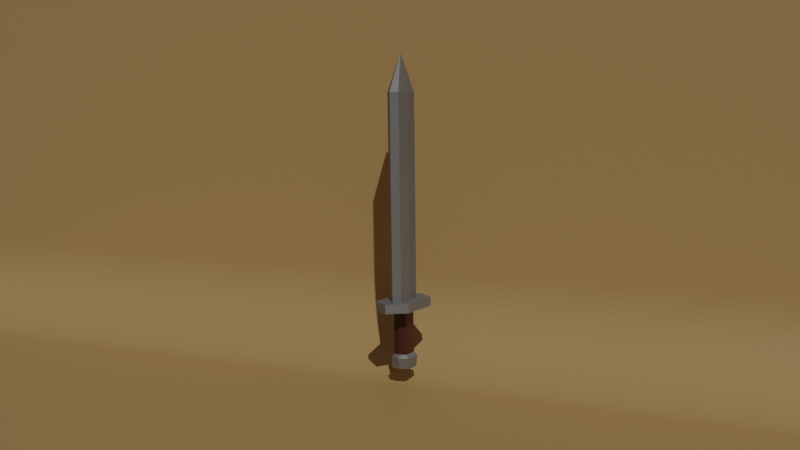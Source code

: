 # Source: Sword_1.blend  (saved by Blender 3.6.11; exported with 4.5.12 LTS)
import bpy
from mathutils import Matrix  # noqa: F401  (used for matrix-valued properties, if any)

bpy.ops.wm.read_factory_settings(use_empty=True)
scene = bpy.context.scene
scene.name = 'Scene'

# ---- materials (node trees are filled in below, after node groups)
mat_material_steel = bpy.data.materials.new('Material_Steel')
mat_material_steel.alpha_threshold = 0.0
mat_material_steel.roughness = 0.5
mat_material_steel.line_color = (0.0, 0.0, 0.0, 1.0)
mat_material_wood = bpy.data.materials.new('Material_Wood')
mat_material_wood.alpha_threshold = 0.0
mat_material_wood.roughness = 0.5
mat_material_wood.line_color = (0.0, 0.0, 0.0, 1.0)
mat_material_bg = bpy.data.materials.new('Material_BG')

# ---- material node trees
mat_material_steel.use_nodes = True; mat_material_steel.node_tree.nodes.clear()
_N = mat_material_steel.node_tree.nodes; _L = mat_material_steel.node_tree.links
n0 = _N.new('ShaderNodeOutputMaterial'); n0.name = 'Material Output'; n0.location = (300, 300)
n1 = _N.new('ShaderNodeBsdfPrincipled'); n1.name = 'Principled BSDF'; n1.location = (10, 300)
n1.distribution = 'GGX'
n1.subsurface_method = 'RANDOM_WALK_SKIN'
n1.inputs[0].default_value = (0.2585, 0.2585, 0.2585, 1.0)
n1.inputs[1].default_value = 0.5
n1.inputs[3].default_value = 1.45
n1.inputs[13].default_value = 0.0
n1.inputs[27].default_value = (0.0, 0.0, 0.0, 1.0)
n1.inputs[28].default_value = 1.0
_L.new(n1.outputs[0], n0.inputs[0])
n0.is_active_output = True
mat_material_wood.use_nodes = True; mat_material_wood.node_tree.nodes.clear()
_N = mat_material_wood.node_tree.nodes; _L = mat_material_wood.node_tree.links
n0 = _N.new('ShaderNodeOutputMaterial'); n0.name = 'Material Output'; n0.location = (300, 300)
n1 = _N.new('ShaderNodeBsdfPrincipled'); n1.name = 'Principled BSDF'; n1.location = (10, 300)
n1.distribution = 'GGX'
n1.subsurface_method = 'RANDOM_WALK_SKIN'
n1.inputs[0].default_value = (0.06849, 0.01188, 0.006673, 1.0)
n1.inputs[3].default_value = 1.45
n1.inputs[27].default_value = (0.0, 0.0, 0.0, 1.0)
n1.inputs[28].default_value = 1.0
_L.new(n1.outputs[0], n0.inputs[0])
n0.is_active_output = True
mat_material_bg.use_nodes = True; mat_material_bg.node_tree.nodes.clear()
_N = mat_material_bg.node_tree.nodes; _L = mat_material_bg.node_tree.links
n0 = _N.new('ShaderNodeBsdfPrincipled'); n0.name = 'Principled BSDF'; n0.location = (10, 300)
n0.distribution = 'GGX'
n0.subsurface_method = 'RANDOM_WALK_SKIN'
n0.inputs[0].default_value = (0.4885, 0.3053, 0.1234, 1.0)
n0.inputs[3].default_value = 1.45
n0.inputs[27].default_value = (0.0, 0.0, 0.0, 1.0)
n0.inputs[28].default_value = 1.0
n1 = _N.new('ShaderNodeOutputMaterial'); n1.name = 'Material Output'; n1.location = (300, 300)
_L.new(n0.outputs[0], n1.inputs[0])
n1.is_active_output = True

# ---- world
world_world = bpy.data.worlds.new('World'); scene.world = world_world
world_world.use_nodes = True; world_world.node_tree.nodes.clear()
_N = world_world.node_tree.nodes; _L = world_world.node_tree.links
n0 = _N.new('ShaderNodeOutputWorld'); n0.name = 'World Output'; n0.location = (300, 300)
n1 = _N.new('ShaderNodeBackground'); n1.name = 'Background'; n1.location = (10, 300)
n1.inputs[0].default_value = (0.05088, 0.05088, 0.05088, 1.0)
_L.new(n1.outputs[0], n0.inputs[0])
n0.is_active_output = True
world_world.color = (0.05088, 0.05088, 0.05088)
world_world.use_sun_shadow = False
world_world.sun_shadow_jitter_overblur = 0.0

# ---- cameras
cam_camera = bpy.data.cameras.new('Camera')

# ---- lights
light_sun = bpy.data.lights.new('Sun', 'SUN')
light_sun.transmission_factor = 0.0
light_sun.energy = 1.5

# ---- meshes
me_sword = bpy.data.meshes.new('Sword')
me_sword.from_pydata([(0.02788, -0.03882, 0.08938), (0.01965, -0.02339, 0.07956), (8.492e-11, -0.04575, 0.08938), (8.492e-11, -0.02823, 0.07956), (0.02899, -1.439e-10, 0.08938), (0.02043, -1.439e-10, 0.07956), (0.02772, -0.02915, -0.05517), (0.05443, -0.06876, 0.08938), (0.01772, -0.04638, 0.1167), (8.492e-11, -0.06671, 0.1167), (0.0225, -1.439e-10, 0.1167), (8.492e-11, -0.1102, 0.08938), (0.05404, -1.439e-10, 0.08938), (0.05443, -0.06876, 0.1167), (8.492e-11, -0.1102, 0.1167), (0.05404, -1.439e-10, 0.1167), (0.01802, -0.04777, 0.7257), (8.492e-11, -0.06775, 0.7257), (0.02304, -1.439e-10, 0.7257), (0.02001, -0.0247, -0.04523), (8.492e-11, -0.03046, -0.04523), (0.02093, -1.439e-10, -0.04523), (0.0266, -0.02509, -0.08787), (8.492e-11, -0.03909, -0.05517), (0.02931, -1.439e-10, -0.05517), (8.492e-11, -0.03135, -0.08787), (0.0276, -1.439e-10, -0.08787), (8.492e-11, -1.439e-10, -0.08787), (8.492e-11, -1.439e-10, 0.8388), (-0.02788, -0.03882, 0.08938), (-0.01965, -0.02339, 0.07956), (-0.02899, -1.439e-10, 0.08938), (-0.02043, -1.439e-10, 0.07956), (-0.02772, -0.02915, -0.05517), (-0.05443, -0.06876, 0.08938), (-0.01772, -0.04638, 0.1167), (-0.0225, -1.439e-10, 0.1167), (-0.05404, -1.439e-10, 0.08938), (-0.05443, -0.06876, 0.1167), (-0.05404, -1.439e-10, 0.1167), (-0.01802, -0.04777, 0.7257), (-0.02304, -1.439e-10, 0.7257), (-0.02001, -0.0247, -0.04523), (-0.02093, -1.439e-10, -0.04523), (-0.0266, -0.02509, -0.08787), (-0.02931, -1.439e-10, -0.05517), (-0.0276, -1.439e-10, -0.08787), (0.02788, 0.03882, 0.08938), (0.01965, 0.02339, 0.07956), (8.492e-11, 0.04575, 0.08938), (8.492e-11, 0.02823, 0.07956), (0.02772, 0.02915, -0.05517), (0.05443, 0.06876, 0.08938), (0.01772, 0.04638, 0.1167), (8.492e-11, 0.06671, 0.1167), (8.492e-11, 0.1102, 0.08938), (0.05443, 0.06876, 0.1167), (8.492e-11, 0.1102, 0.1167), (0.01802, 0.04777, 0.7257), (8.492e-11, 0.06775, 0.7257), (0.02001, 0.0247, -0.04523), (8.492e-11, 0.03046, -0.04523), (0.0266, 0.02509, -0.08787), (8.492e-11, 0.03909, -0.05517), (8.492e-11, 0.03135, -0.08787), (-0.02788, 0.03882, 0.08938), (-0.01965, 0.02339, 0.07956), (-0.02772, 0.02915, -0.05517), (-0.05443, 0.06876, 0.08938), (-0.01772, 0.04638, 0.1167), (-0.05443, 0.06876, 0.1167), (-0.01802, 0.04777, 0.7257), (-0.02001, 0.0247, -0.04523), (-0.0266, 0.02509, -0.08787)], [], [(5, 1, 19, 21), (5, 4, 0, 1), (1, 0, 2, 3), (2, 0, 7, 11), (8, 10, 18, 16), (10, 8, 13, 15), (11, 7, 13, 14), (7, 12, 15, 13), (0, 4, 12, 7), (8, 9, 14, 13), (17, 16, 28), (9, 8, 16, 17), (21, 19, 6, 24), (1, 3, 20, 19), (24, 6, 22, 26), (19, 20, 23, 6), (27, 26, 22, 25), (6, 23, 25, 22), (16, 18, 28), (32, 43, 42, 30), (32, 30, 29, 31), (30, 3, 2, 29), (2, 11, 34, 29), (35, 40, 41, 36), (36, 39, 38, 35), (11, 14, 38, 34), (34, 38, 39, 37), (29, 34, 37, 31), (35, 38, 14, 9), (17, 28, 40), (9, 17, 40, 35), (43, 45, 33, 42), (30, 42, 20, 3), (45, 46, 44, 33), (42, 33, 23, 20), (27, 25, 44, 46), (33, 44, 25, 23), (40, 28, 41), (5, 21, 60, 48), (5, 48, 47, 4), (48, 50, 49, 47), (49, 55, 52, 47), (53, 58, 18, 10), (10, 15, 56, 53), (55, 57, 56, 52), (52, 56, 15, 12), (47, 52, 12, 4), (53, 56, 57, 54), (59, 28, 58), (54, 59, 58, 53), (21, 24, 51, 60), (48, 60, 61, 50), (24, 26, 62, 51), (60, 51, 63, 61), (27, 64, 62, 26), (51, 62, 64, 63), (58, 28, 18), (32, 66, 72, 43), (32, 31, 65, 66), (66, 65, 49, 50), (49, 65, 68, 55), (69, 36, 41, 71), (36, 69, 70, 39), (55, 68, 70, 57), (68, 37, 39, 70), (65, 31, 37, 68), (69, 54, 57, 70), (59, 71, 28), (54, 69, 71, 59), (43, 72, 67, 45), (66, 50, 61, 72), (45, 67, 73, 46), (72, 61, 63, 67), (27, 46, 73, 64), (67, 63, 64, 73), (71, 41, 28)])
me_sword.polygons.foreach_set('material_index', [1, 0, 0, 0, 0, 0, 0, 0, 0, 0, 0, 0, 0, 1, 0, 0, 0, 0, 0, 1, 0, 0, 0, 0, 0, 0, 0, 0, 0, 0, 0, 0, 1, 0, 0, 0, 0, 0, 1, 0, 0, 0, 0, 0, 0, 0, 0, 0, 0, 0, 0, 1, 0, 0, 0, 0, 0, 1, 0, 0, 0, 0, 0, 0, 0, 0, 0, 0, 0, 0, 1, 0, 0, 0, 0, 0])
_uv = me_sword.uv_layers.new(name='UVMap')
_uv.uv.foreach_set('vector', [0.375, 0.625, 0.375, 0.75, 0.375, 0.75, 0.375, 0.625, 0.375, 0.625, 0.625, 0.625, 0.625, 0.75, 0.375, 0.75, 0.375, 0.75, 0.625, 0.75, 0.625, 0.875, 0.375, 0.875, 0.625, 0.875, 0.625, 0.75, 0.625, 0.75, 0.625, 0.875, 0.625, 0.75, 0.625, 0.625, 0.625, 0.625, 0.625, 0.75, 0.625, 0.625, 0.625, 0.75, 0.625, 0.75, 0.625, 0.625, 0.625, 0.875, 0.625, 0.75, 0.625, 0.75, 0.625, 0.875, 0.625, 0.75, 0.625, 0.625, 0.625, 0.625, 0.625, 0.75, 0.625, 0.75, 0.625, 0.625, 0.625, 0.625, 0.625, 0.75, 0.625, 0.75, 0.75, 0.75, 0.75, 0.75, 0.625, 0.75, 0.75, 0.75, 0.625, 0.75, 0.75, 0.75, 0.75, 0.75, 0.625, 0.75, 0.625, 0.75, 0.75, 0.75, 0.375, 0.625, 0.375, 0.75, 0.375, 0.75, 0.375, 0.625, 0.375, 0.75, 0.375, 0.875, 0.375, 0.875, 0.375, 0.75, 0.375, 0.625, 0.375, 0.75, 0.375, 0.75, 0.375, 0.625, 0.375, 0.75, 0.375, 0.875, 0.375, 0.875, 0.375, 0.75, 0.25, 0.625, 0.375, 0.625, 0.375, 0.75, 0.25, 0.75, 0.375, 0.75, 0.375, 0.875, 0.375, 0.875, 0.375, 0.75, 0.625, 0.75, 0.625, 0.625, 0.625, 0.75, 0.375, 0.625, 0.375, 0.625, 0.375, 0.75, 0.375, 0.75, 0.375, 0.625, 0.375, 0.75, 0.625, 0.75, 0.625, 0.625, 0.375, 0.75, 0.375, 0.875, 0.625, 0.875, 0.625, 0.75, 0.625, 0.875, 0.625, 0.875, 0.625, 0.75, 0.625, 0.75, 0.625, 0.75, 0.625, 0.75, 0.625, 0.625, 0.625, 0.625, 0.625, 0.625, 0.625, 0.625, 0.625, 0.75, 0.625, 0.75, 0.625, 0.875, 0.625, 0.875, 0.625, 0.75, 0.625, 0.75, 0.625, 0.75, 0.625, 0.75, 0.625, 0.625, 0.625, 0.625, 0.625, 0.75, 0.625, 0.75, 0.625, 0.625, 0.625, 0.625, 0.625, 0.75, 0.625, 0.75, 0.75, 0.75, 0.75, 0.75, 0.75, 0.75, 0.75, 0.75, 0.625, 0.75, 0.75, 0.75, 0.75, 0.75, 0.625, 0.75, 0.625, 0.75, 0.375, 0.625, 0.375, 0.625, 0.375, 0.75, 0.375, 0.75, 0.375, 0.75, 0.375, 0.75, 0.375, 0.875, 0.375, 0.875, 0.375, 0.625, 0.375, 0.625, 0.375, 0.75, 0.375, 0.75, 0.375, 0.75, 0.375, 0.75, 0.375, 0.875, 0.375, 0.875, 0.25, 0.625, 0.25, 0.75, 0.375, 0.75, 0.375, 0.625, 0.375, 0.75, 0.375, 0.75, 0.375, 0.875, 0.375, 0.875, 0.625, 0.75, 0.625, 0.75, 0.625, 0.625, 0.375, 0.625, 0.375, 0.625, 0.375, 0.75, 0.375, 0.75, 0.375, 0.625, 0.375, 0.75, 0.625, 0.75, 0.625, 0.625, 0.375, 0.75, 0.375, 0.875, 0.625, 0.875, 0.625, 0.75, 0.625, 0.875, 0.625, 0.875, 0.625, 0.75, 0.625, 0.75, 0.625, 0.75, 0.625, 0.75, 0.625, 0.625, 0.625, 0.625, 0.625, 0.625, 0.625, 0.625, 0.625, 0.75, 0.625, 0.75, 0.625, 0.875, 0.625, 0.875, 0.625, 0.75, 0.625, 0.75, 0.625, 0.75, 0.625, 0.75, 0.625, 0.625, 0.625, 0.625, 0.625, 0.75, 0.625, 0.75, 0.625, 0.625, 0.625, 0.625, 0.625, 0.75, 0.625, 0.75, 0.75, 0.75, 0.75, 0.75, 0.75, 0.75, 0.75, 0.75, 0.625, 0.75, 0.75, 0.75, 0.75, 0.75, 0.625, 0.75, 0.625, 0.75, 0.375, 0.625, 0.375, 0.625, 0.375, 0.75, 0.375, 0.75, 0.375, 0.75, 0.375, 0.75, 0.375, 0.875, 0.375, 0.875, 0.375, 0.625, 0.375, 0.625, 0.375, 0.75, 0.375, 0.75, 0.375, 0.75, 0.375, 0.75, 0.375, 0.875, 0.375, 0.875, 0.25, 0.625, 0.25, 0.75, 0.375, 0.75, 0.375, 0.625, 0.375, 0.75, 0.375, 0.75, 0.375, 0.875, 0.375, 0.875, 0.625, 0.75, 0.625, 0.75, 0.625, 0.625, 0.375, 0.625, 0.375, 0.75, 0.375, 0.75, 0.375, 0.625, 0.375, 0.625, 0.625, 0.625, 0.625, 0.75, 0.375, 0.75, 0.375, 0.75, 0.625, 0.75, 0.625, 0.875, 0.375, 0.875, 0.625, 0.875, 0.625, 0.75, 0.625, 0.75, 0.625, 0.875, 0.625, 0.75, 0.625, 0.625, 0.625, 0.625, 0.625, 0.75, 0.625, 0.625, 0.625, 0.75, 0.625, 0.75, 0.625, 0.625, 0.625, 0.875, 0.625, 0.75, 0.625, 0.75, 0.625, 0.875, 0.625, 0.75, 0.625, 0.625, 0.625, 0.625, 0.625, 0.75, 0.625, 0.75, 0.625, 0.625, 0.625, 0.625, 0.625, 0.75, 0.625, 0.75, 0.75, 0.75, 0.75, 0.75, 0.625, 0.75, 0.75, 0.75, 0.625, 0.75, 0.75, 0.75, 0.75, 0.75, 0.625, 0.75, 0.625, 0.75, 0.75, 0.75, 0.375, 0.625, 0.375, 0.75, 0.375, 0.75, 0.375, 0.625, 0.375, 0.75, 0.375, 0.875, 0.375, 0.875, 0.375, 0.75, 0.375, 0.625, 0.375, 0.75, 0.375, 0.75, 0.375, 0.625, 0.375, 0.75, 0.375, 0.875, 0.375, 0.875, 0.375, 0.75, 0.25, 0.625, 0.375, 0.625, 0.375, 0.75, 0.25, 0.75, 0.375, 0.75, 0.375, 0.875, 0.375, 0.875, 0.375, 0.75, 0.625, 0.75, 0.625, 0.625, 0.625, 0.75])
me_sword.materials.append(mat_material_steel)
me_sword.materials.append(mat_material_wood)
me_sword.use_mirror_vertex_groups = False
me_sword.update()
me_plane = bpy.data.meshes.new('Plane')
me_plane.from_pydata([(1.086, 1.862, 1.49e-08), (-0.9137, 1.862, 1.49e-08), (1.086, -0.1377, 2.0), (-0.9137, -0.1377, 2.0), (1.086, 0.01234, 1.49e-08), (1.086, -0.1377, 0.15), (1.086, 0.0005736, 0.0004624), (1.086, -0.01112, 0.001847), (1.086, -0.02267, 0.004145), (1.086, -0.03401, 0.007342), (1.086, -0.04506, 0.01142), (1.086, -0.05576, 0.01635), (1.086, -0.06603, 0.0221), (1.086, -0.07583, 0.02865), (1.086, -0.08507, 0.03594), (1.086, -0.09372, 0.04393), (1.086, -0.1017, 0.05258), (1.086, -0.109, 0.06183), (1.086, -0.1156, 0.07163), (1.086, -0.1213, 0.0819), (1.086, -0.1262, 0.0926), (1.086, -0.1303, 0.1036), (1.086, -0.1335, 0.115), (1.086, -0.1358, 0.1265), (1.086, -0.1372, 0.1382), (-0.9137, -0.1377, 0.15), (-0.9137, 0.01234, 1.49e-08), (-0.9137, -0.1372, 0.1382), (-0.9137, -0.1358, 0.1265), (-0.9137, -0.1335, 0.115), (-0.9137, -0.1303, 0.1036), (-0.9137, -0.1262, 0.0926), (-0.9137, -0.1213, 0.0819), (-0.9137, -0.1156, 0.07163), (-0.9137, -0.109, 0.06183), (-0.9137, -0.1017, 0.05258), (-0.9137, -0.09372, 0.04393), (-0.9137, -0.08507, 0.03594), (-0.9137, -0.07583, 0.02865), (-0.9137, -0.06603, 0.0221), (-0.9137, -0.05576, 0.01635), (-0.9137, -0.04506, 0.01142), (-0.9137, -0.03401, 0.007342), (-0.9137, -0.02267, 0.004145), (-0.9137, -0.01112, 0.001847), (-0.9137, 0.0005736, 0.0004624)], [], [(4, 0, 1, 26), (25, 5, 24, 27), (27, 24, 23, 28), (28, 23, 22, 29), (29, 22, 21, 30), (30, 21, 20, 31), (31, 20, 19, 32), (32, 19, 18, 33), (33, 18, 17, 34), (34, 17, 16, 35), (35, 16, 15, 36), (36, 15, 14, 37), (37, 14, 13, 38), (38, 13, 12, 39), (39, 12, 11, 40), (40, 11, 10, 41), (41, 10, 9, 42), (42, 9, 8, 43), (43, 8, 7, 44), (44, 7, 6, 45), (45, 6, 4, 26), (5, 25, 3, 2)])
_uv = me_plane.uv_layers.new(name='UVMap')
_uv.uv.foreach_set('vector', [0.075, 0.0, 1.0, 0.0, 1.0, 1.0, 0.075, 1.0, 0.0, 1.0, 0.0, 0.0, 0.0, 0.0, 0.0, 1.0, 0.0, 1.0, 0.0, 0.0, 0.0, 0.0, 0.0, 1.0, 0.0, 1.0, 0.0, 0.0, 0.0, 0.0, 0.0, 1.0, 0.0, 1.0, 0.0, 0.0, 0.0, 0.0, 0.0, 1.0, 0.0, 1.0, 0.0, 0.0, 0.0, 0.0, 0.0, 1.0, 0.0, 1.0, 0.0, 0.0, 0.0, 0.0, 0.0, 1.0, 0.0, 1.0, 0.0, 0.0, 0.0, 0.0, 0.0, 1.0, 0.0, 1.0, 0.0, 0.0, 0.0, 0.0, 0.0, 1.0, 0.0, 1.0, 0.0, 0.0, 0.0, 0.0, 0.0, 1.0, 0.0, 1.0, 0.0, 0.0, 0.0, 0.0, 0.0, 1.0, 0.0, 1.0, 0.0, 0.0, 0.02629, 0.0, 0.02629, 1.0, 0.02629, 1.0, 0.02629, 0.0, 0.03092, 0.0, 0.03092, 1.0, 0.03092, 1.0, 0.03092, 0.0, 0.03581, 0.0, 0.03581, 1.0, 0.03581, 1.0, 0.03581, 0.0, 0.04095, 0.0, 0.04095, 1.0, 0.04095, 1.0, 0.04095, 0.0, 0.0463, 0.0, 0.0463, 1.0, 0.0463, 1.0, 0.0463, 0.0, 0.05182, 0.0, 0.05182, 1.0, 0.05182, 1.0, 0.05182, 0.0, 0.05749, 0.0, 0.05749, 1.0, 0.05749, 1.0, 0.05749, 0.0, 0.06327, 0.0, 0.06327, 1.0, 0.06327, 1.0, 0.06327, 0.0, 0.06912, 0.0, 0.06912, 1.0, 0.06912, 1.0, 0.06912, 0.0, 0.075, 0.0, 0.075, 1.0, 0.0, 0.0, 0.0, 1.0, 0.0, 1.0, 0.0, 0.0])
me_plane.materials.append(mat_material_bg)
me_plane.update()

# ---- objects
ob_sword = bpy.data.objects.new('Sword', me_sword)
ob_plane = bpy.data.objects.new('Plane', me_plane)
ob_camera = bpy.data.objects.new('Camera', cam_camera)
ob_sun = bpy.data.objects.new('Sun', light_sun)

# ---- transforms, parenting, visibility, modifiers, constraints
ob_sword.location = (0.0, 0.0, 0.0)
ob_sword.lock_rotations_4d = False
ob_sword.empty_display_type = 'ARROWS'
ob_sword.lineart.crease_threshold = 0.0
ob_plane.location = (0.0, 0.0, -0.1434)
ob_plane.scale = (2.0, 2.0, 2.0)
ob_camera.location = (-1.569, 2.847, 0.6956)
ob_camera.rotation_euler = (1.461, 0.01345, -2.637)
ob_sun.location = (0.0, 0.0, 0.0)
ob_sun.rotation_euler = (-0.8552, 0.0, 0.6458)

# ---- collection membership
scene.collection.objects.link(ob_sword)
scene.collection.objects.link(ob_plane)
scene.collection.objects.link(ob_camera)
scene.collection.objects.link(ob_sun)

# ---- scene / render settings (as saved in the file)
scene.camera = ob_camera
scene.frame_start = 1; scene.frame_end = 250; scene.frame_set(1)
scene.render.engine = 'CYCLES'
scene.cycles.samples = 256
scene.cycles.sampling_pattern = 'TABULATED_SOBOL'
scene.view_settings.view_transform = 'Filmic'
bpy.context.view_layer.update()
